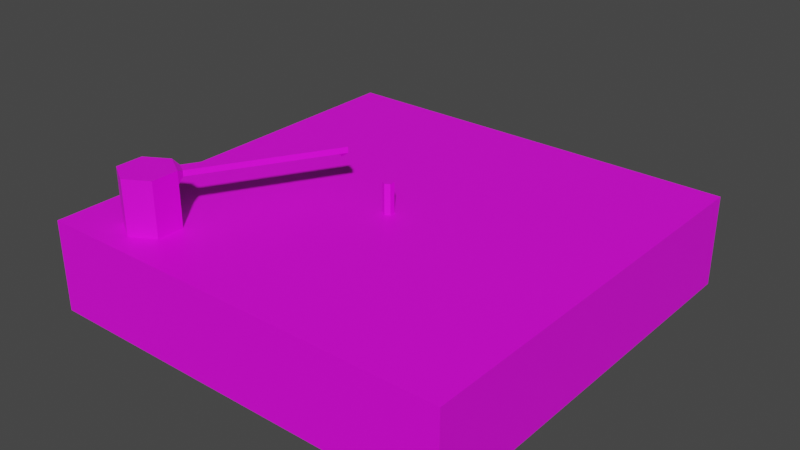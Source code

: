 # Source: radio_base.blend  (saved by Blender 2.83.19; exported with 4.5.12 LTS)
import bpy
from mathutils import Matrix  # noqa: F401  (used for matrix-valued properties, if any)

bpy.ops.wm.read_factory_settings(use_empty=True)
scene = bpy.context.scene
scene.name = 'Scene'

# ---- collections
col_collection = bpy.data.collections.new('Collection'); scene.collection.children.link(col_collection)

# ---- images (referenced by path relative to the original .blend; pixels are not part of the script)
import os
ASSET_DIR = os.environ.get("B2B_ASSET_DIR", "")  # directory of the original .blend (textures are referenced by path, not embedded)
HERE = os.path.dirname(os.path.abspath(__file__))  # packed textures are extracted next to this script under _unpacked/

def load_image(name, relpath, width, height, colorspace="sRGB"):
    """Load a texture the original file referenced (path relative to the .blend, or extracted next to this script)."""
    p = next((c for c in (os.path.join(HERE, relpath), os.path.join(ASSET_DIR, relpath)) if relpath and os.path.exists(c)), "")
    if p:
        img = bpy.data.images.load(p, check_existing=True)
        img.name = name
    else:  # same state as the original file: an image datablock whose file is absent (Cycles renders it pink)
        img = bpy.data.images.new(name, width, height)
        img.source = "FILE"
        img.filepath = "//" + (relpath or name)
    img.colorspace_settings.name = colorspace
    return img
img_radio_jpg = load_image('radio.jpg', 'radio.jpg', 1024, 1024, 'sRGB')

# ---- materials (node trees are filled in below, after node groups)
mat_material_001 = bpy.data.materials.new('Material.001')
mat_material_001.use_transparent_shadow = False

# ---- material node trees
mat_material_001.use_nodes = True; mat_material_001.node_tree.nodes.clear()
_N = mat_material_001.node_tree.nodes; _L = mat_material_001.node_tree.links
n0 = _N.new('ShaderNodeBsdfPrincipled'); n0.name = 'Principled BSDF'; n0.location = (10, 300)
n0.distribution = 'GGX'
n0.subsurface_method = 'BURLEY'
n0.inputs[3].default_value = 1.45
n0.inputs[27].default_value = (0.0, 0.0, 0.0, 1.0)
n0.inputs[28].default_value = 1.0
n1 = _N.new('ShaderNodeOutputMaterial'); n1.name = 'Material Output'; n1.location = (300, 300)
n2 = _N.new('ShaderNodeTexImage'); n2.name = 'Image Texture'; n2.location = (-427, 185)
n2.image = img_radio_jpg
n2.interpolation = 'Closest'
_L.new(n0.outputs[0], n1.inputs[0])
_L.new(n2.outputs[0], n0.inputs[0])
n1.is_active_output = True

# ---- world
world_world = bpy.data.worlds.new('World'); scene.world = world_world
world_world.use_nodes = True; world_world.node_tree.nodes.clear()
_N = world_world.node_tree.nodes; _L = world_world.node_tree.links
n0 = _N.new('ShaderNodeOutputWorld'); n0.name = 'World Output'; n0.location = (300, 300)
n1 = _N.new('ShaderNodeBackground'); n1.name = 'Background'; n1.location = (10, 300)
n1.inputs[0].default_value = (0.05088, 0.05088, 0.05088, 1.0)
_L.new(n1.outputs[0], n0.inputs[0])
n0.is_active_output = True
world_world.color = (0.05088, 0.05088, 0.05088)
world_world.use_sun_shadow = False
world_world.sun_shadow_jitter_overblur = 0.0

# ---- meshes
me_cube_001 = bpy.data.meshes.new('Cube.001')
me_cube_001.from_pydata([(-0.15, -0.15, -0.15), (-0.15, -0.15, 0.15), (-0.15, 0.1047, -0.15), (-0.15, 0.1047, 0.15), (0.15, -0.15, -0.15), (0.15, -0.15, 0.15), (0.15, 0.1047, -0.15), (0.15, 0.1047, 0.15), (0.004193, 0.1047, 0.01331), (0.005919, 0.1047, -0.02687), (0.01083, 0.1047, -0.06093), (0.01819, 0.1047, -0.08369), (0.03554, 0.1047, 0.1103), (0.02687, 0.1047, 0.1183), (0.01819, 0.1047, 0.1103), (0.01083, 0.1047, 0.08755), (0.005919, 0.1047, 0.05349), (0.03609, 0.1047, 0.1086), (0.01262, 0.1047, -0.06646), (0.05154, 0.1047, 0.01603), (0.06349, 0.1047, 0.03229), (0.1017, 0.1047, 0.08424), (0.0501, 0.1047, 0.04962), (0.04512, 0.1047, 0.08411), (0.03768, 0.1047, 0.1072), (0.09423, 0.1047, 0.1072), (0.08544, 0.1047, 0.1152), (0.07666, 0.1047, 0.1072), (0.06921, 0.1047, 0.08411), (0.06423, 0.1047, 0.04962), (0.005931, 0.1047, 0.008935), (0.007679, 0.1047, -0.03175), (0.02889, 0.1047, 0.1152), (0.0201, 0.1047, 0.1072), (0.01266, 0.1047, 0.08411), (0.007679, 0.1047, 0.04962), (0.0201, 0.1047, -0.08928), (0.02889, 0.1047, -0.09737), (0.03768, 0.1047, -0.08928), (0.04512, 0.1047, -0.06624), (0.0501, 0.1047, -0.03175), (0.05185, 0.1047, 0.008935), (0.06249, 0.1047, 0.008935), (0.06423, 0.1047, -0.03175), (0.06921, 0.1047, -0.06624), (0.07666, 0.1047, -0.08928), (0.08545, 0.1047, -0.09737), (0.09423, 0.1047, -0.08928), (0.1017, 0.1047, -0.06624), (0.1067, 0.1047, -0.03175), (0.1084, 0.1047, 0.008934), (0.1067, 0.1047, 0.04962), (0.01262, 0.1114, -0.06646), (0.01819, 0.1114, -0.08369), (0.02687, 0.1114, -0.09168), (0.03554, 0.1114, -0.08369), (0.0429, 0.1114, -0.06093), (0.04781, 0.1114, -0.02687), (0.04954, 0.1114, 0.01331), (0.04781, 0.1114, 0.05349), (0.0429, 0.1114, 0.08755), (0.03609, 0.1114, 0.1086), (0.05154, 0.1114, 0.01603), (0.06349, 0.1114, 0.03229), (0.1017, 0.1114, 0.08424), (0.0501, 0.1114, 0.04962), (0.04512, 0.1114, 0.08411), (0.03768, 0.1114, 0.1072), (0.09423, 0.1114, 0.1072), (0.08544, 0.1114, 0.1152), (0.07666, 0.1114, 0.1072), (0.06921, 0.1114, 0.08411), (0.06423, 0.1114, 0.04962), (0.005931, 0.1114, 0.008935), (0.007679, 0.1114, -0.03175), (0.02889, 0.1114, 0.1152), (0.0201, 0.1114, 0.1072), (0.01266, 0.1114, 0.08411), (0.007679, 0.1114, 0.04962), (0.0201, 0.1114, -0.08928), (0.02889, 0.1114, -0.09737), (0.03768, 0.1114, -0.08928), (0.04512, 0.1114, -0.06624), (0.0501, 0.1114, -0.03175), (0.05185, 0.1114, 0.008935), (0.06249, 0.1114, 0.008935), (0.06423, 0.1114, -0.03175), (0.06921, 0.1114, -0.06624), (0.07666, 0.1114, -0.08928), (0.08545, 0.1114, -0.09737), (0.09423, 0.1114, -0.08928), (0.1017, 0.1114, -0.06624), (0.1067, 0.1114, -0.03175), (0.1084, 0.1114, 0.008934), (0.1067, 0.1114, 0.04962), (-1.033e-08, -0.02911, 0.1956), (-0.09923, -0.1042, 0.1477), (-0.09923, -0.1042, 0.3264), (-0.08252, -0.1126, 0.1477), (-0.08252, -0.1126, 0.3264), (-0.08252, -0.1293, 0.1477), (-0.08252, -0.1293, 0.3264), (-0.09923, -0.1377, 0.1477), (-0.09923, -0.1377, 0.3264), (-0.1159, -0.1293, 0.1477), (-0.1159, -0.1293, 0.3264), (-0.1159, -0.1126, 0.1477), (-0.1159, -0.1126, 0.3264), (-0.09923, -0.1042, 0.2846), (-0.08252, -0.1126, 0.2846), (-0.08252, -0.1293, 0.2846), (-0.09923, -0.1377, 0.2846), (-0.1159, -0.1293, 0.2846), (-0.1159, -0.1126, 0.2846), (-0.08514, -0.1074, 0.315), (-0.09275, -0.1036, 0.315), (-0.09275, -0.1036, 0.296), (-0.08514, -0.1074, 0.296), (-0.08514, -0.1074, 0.315), (-0.09275, -0.1036, 0.315), (-0.09275, -0.1036, 0.296), (-0.08514, -0.1074, 0.296), (-0.03303, -0.02919, 0.315), (-0.04063, -0.02538, 0.315), (-0.04063, -0.02538, 0.296), (-0.03303, -0.02919, 0.296), (-0.03601, -0.03367, 0.315), (-0.04362, -0.02986, 0.315), (-0.04362, -0.02986, 0.296), (-0.03601, -0.03367, 0.296), (-0.03832, -0.02952, 0.2781), (-0.03832, -0.02952, 0.2781), (-0.03832, -0.02952, 0.2781), (-0.03832, -0.02952, 0.2781), (0.0, -0.01239, 0.0), (-0.007386, -0.01366, 0.0), (-0.01365, -0.01728, 0.0), (-0.01783, -0.02271, 0.0), (-0.0193, -0.02911, 0.0), (-0.01783, -0.03551, 0.0), (-0.01365, -0.04094, 0.0), (-0.007386, -0.04457, 0.0), (0.0, -0.04584, 0.0), (0.007386, -0.04457, 0.0), (0.01365, -0.04094, 0.0), (0.01783, -0.03551, 0.0), (0.0193, -0.02911, 0.0), (0.01783, -0.02271, 0.0), (0.01365, -0.01728, 0.0), (0.007386, -0.01366, 0.0), (0.0, -0.02577, 0.06924), (0.0, -0.02577, 0.248), (0.003343, -0.02744, 0.06924), (0.003343, -0.02744, 0.248), (0.003343, -0.03079, 0.06924), (0.003343, -0.03079, 0.248), (-3.375e-10, -0.03246, 0.06924), (-3.375e-10, -0.03246, 0.248), (-0.003343, -0.03079, 0.06924), (-0.003343, -0.03079, 0.248), (-0.003343, -0.02744, 0.06924), (-0.003343, -0.02744, 0.248)], [(135, 134), (136, 135), (137, 136), (138, 137), (139, 138), (140, 139), (141, 140), (142, 141), (143, 142), (144, 143), (145, 144), (146, 145), (147, 146), (148, 147), (149, 148), (134, 149)], [(0, 1, 3, 2), (2, 3, 8, 9, 10, 18, 11, 36, 37, 38, 39, 40, 41, 19, 20, 42, 43, 44, 45, 46, 47, 48, 49, 50, 51, 21, 7, 6), (6, 7, 5, 4), (4, 5, 1, 0), (2, 6, 4, 0), (7, 3, 1, 5), (7, 21, 25, 26, 27, 28, 29, 20, 19, 22, 23, 24, 17, 12, 13, 14, 15, 16, 8, 3), (16, 15, 14, 13, 12, 17, 32, 33, 34, 35, 30, 31, 18, 10, 9, 8), (17, 24, 67, 61), (30, 35, 78, 73), (48, 47, 90, 91), (24, 23, 66, 67), (35, 34, 77, 78), (61, 67, 66, 65, 62, 58, 59, 60), (63, 72, 71, 70, 69, 68, 64), (52, 74, 73, 78, 77, 76, 75, 61, 60, 59, 58, 57, 56, 55, 54, 53), (64, 94, 93, 92, 91, 90, 89, 88, 87, 86, 85, 63), (62, 84, 83, 82, 81, 80, 79, 53, 54, 55, 56, 57, 58), (49, 48, 91, 92), (36, 11, 53, 79), (25, 21, 64, 68), (50, 49, 92, 93), (37, 36, 79, 80), (26, 25, 68, 69), (51, 50, 93, 94), (38, 37, 80, 81), (11, 18, 52, 53), (27, 26, 69, 70), (21, 51, 94, 64), (39, 38, 81, 82), (28, 27, 70, 71), (42, 20, 63, 85), (40, 39, 82, 83), (29, 28, 71, 72), (41, 40, 83, 84), (20, 29, 72, 63), (19, 41, 84, 62), (31, 30, 73, 74), (43, 42, 85, 86), (18, 31, 74, 52), (44, 43, 86, 87), (32, 17, 61, 75), (45, 44, 87, 88), (33, 32, 75, 76), (22, 19, 62, 65), (46, 45, 88, 89), (34, 33, 76, 77), (23, 22, 65, 66), (47, 46, 89, 90), (97, 99, 114, 115), (109, 99, 101, 110), (110, 101, 103, 111), (111, 103, 105, 112), (99, 97, 107, 105, 103, 101), (112, 105, 107, 113), (113, 107, 97, 108), (96, 98, 100, 102, 104, 106), (106, 113, 108, 96), (104, 112, 113, 106), (102, 111, 112, 104), (100, 110, 111, 102), (98, 109, 110, 100), (96, 108, 109, 98), (114, 117, 121, 118), (99, 109, 117, 114), (108, 97, 115, 116), (109, 108, 116, 117), (127, 126, 122, 123), (115, 114, 118, 119), (117, 116, 120, 121), (116, 115, 119, 120), (124, 123, 122, 125), (124, 125, 131, 130), (128, 127, 123, 124), (126, 129, 125, 122), (118, 121, 129, 126), (120, 119, 127, 128), (121, 120, 128, 129), (119, 118, 126, 127), (133, 132, 130, 131), (129, 128, 132, 133), (128, 124, 130, 132), (125, 129, 133, 131), (150, 151, 153, 152), (152, 153, 155, 154), (154, 155, 157, 156), (156, 157, 159, 158), (153, 151, 161, 159, 157, 155), (158, 159, 161, 160), (160, 161, 151, 150), (150, 152, 154, 156, 158, 160)])
_uv = me_cube_001.uv_layers.new(name='UVMap')
_uv.uv.foreach_set('vector', [0.003461, 0.2886, 0.003461, 0.4295, 0.4725, 0.4295, 0.4725, 0.2886, 0.006365, 0.2805, 0.006365, 0.423, 0.194, 0.423, 0.1972, 0.423, 0.2063, 0.423, 0.2096, 0.423, 0.2199, 0.423, 0.2234, 0.423, 0.2397, 0.423, 0.2559, 0.423, 0.2697, 0.423, 0.2789, 0.423, 0.2821, 0.423, 0.2816, 0.423, 0.3037, 0.423, 0.3018, 0.423, 0.305, 0.423, 0.3142, 0.423, 0.328, 0.423, 0.3443, 0.423, 0.3605, 0.423, 0.3743, 0.423, 0.3835, 0.423, 0.3867, 0.423, 0.3835, 0.423, 0.3743, 0.423, 0.4636, 0.423, 0.4636, 0.2805, 0.4696, 0.424, 0.4696, 0.2917, 0.006404, 0.2917, 0.006404, 0.424, 0.4654, 0.4265, 0.4654, 0.2846, 0.03363, 0.2846, 0.03363, 0.4265, 0.3271, 0.2561, 0.1329, 0.2561, 0.1329, 0.4465, 0.3271, 0.4465, 0.3349, 0.4557, 0.1334, 0.4557, 0.1334, 0.2584, 0.3349, 0.2584, 0.4761, 0.3093, 0.3568, 0.4043, 0.343, 0.4043, 0.3268, 0.4043, 0.3105, 0.4043, 0.2967, 0.4043, 0.2875, 0.4043, 0.2862, 0.4043, 0.2641, 0.4043, 0.2614, 0.4043, 0.2522, 0.4043, 0.2384, 0.4043, 0.2355, 0.4043, 0.2345, 0.4043, 0.2184, 0.4043, 0.2024, 0.4043, 0.1888, 0.4043, 0.1797, 0.4043, 0.1765, 0.4043, 0.02012, 0.3093, 0.5109, 0.7855, 0.52, 0.7855, 0.5336, 0.7855, 0.5497, 0.7855, 0.5657, 0.7855, 0.5667, 0.7855, 0.5534, 0.7855, 0.5372, 0.7855, 0.5234, 0.7855, 0.5142, 0.7855, 0.511, 0.7855, 0.5142, 0.7855, 0.5233, 0.7855, 0.52, 0.7855, 0.5109, 0.7855, 0.5078, 0.7855, 0.6342, 0.6566, 0.6371, 0.6566, 0.6371, 0.6708, 0.6342, 0.6708, 0.5784, 0.6566, 0.5817, 0.6566, 0.5817, 0.6708, 0.5784, 0.6708, 0.7555, 0.6566, 0.7417, 0.6566, 0.7417, 0.6708, 0.7555, 0.6708, 0.6371, 0.6566, 0.6509, 0.6566, 0.6509, 0.6708, 0.6371, 0.6708, 0.5817, 0.6566, 0.5909, 0.6566, 0.5909, 0.6708, 0.5817, 0.6708, 0.6342, 0.6708, 0.6371, 0.6708, 0.6509, 0.6708, 0.6601, 0.6708, 0.6628, 0.6708, 0.6591, 0.6708, 0.6559, 0.6708, 0.6468, 0.6708, 0.8022, 0.7279, 0.7922, 0.7341, 0.7731, 0.7472, 0.7807, 0.7492, 0.7939, 0.7467, 0.804, 0.7341, 0.8073, 0.7239, 0.5422, 0.7386, 0.5384, 0.7332, 0.5361, 0.7277, 0.536, 0.7197, 0.5379, 0.7157, 0.5451, 0.7055, 0.5579, 0.7002, 0.577, 0.7055, 0.5798, 0.7085, 0.5842, 0.7179, 0.5849, 0.7241, 0.5845, 0.7319, 0.5798, 0.7394, 0.5735, 0.7447, 0.5598, 0.7471, 0.5514, 0.746, 0.7958, 0.7278, 0.8016, 0.7255, 0.8046, 0.7235, 0.8016, 0.7168, 0.7936, 0.7054, 0.7879, 0.7036, 0.772, 0.7037, 0.7628, 0.7131, 0.7584, 0.7265, 0.7609, 0.736, 0.7693, 0.7415, 0.7806, 0.7358, 0.6628, 0.6708, 0.6633, 0.6708, 0.6601, 0.6708, 0.6509, 0.6708, 0.6371, 0.6708, 0.6209, 0.6708, 0.6046, 0.6708, 0.6011, 0.6708, 0.6171, 0.6708, 0.6332, 0.6708, 0.6468, 0.6708, 0.6559, 0.6708, 0.6591, 0.6708, 0.7647, 0.6566, 0.7555, 0.6566, 0.7555, 0.6708, 0.7647, 0.6708, 0.6046, 0.6566, 0.6011, 0.6566, 0.6011, 0.6708, 0.6046, 0.6708, 0.7417, 0.6566, 0.7555, 0.6566, 0.7555, 0.6708, 0.7417, 0.6708, 0.7679, 0.6566, 0.7647, 0.6566, 0.7647, 0.6708, 0.7679, 0.6708, 0.6209, 0.6566, 0.6046, 0.6566, 0.6046, 0.6708, 0.6209, 0.6708, 0.7255, 0.6566, 0.7417, 0.6566, 0.7417, 0.6708, 0.7255, 0.6708, 0.7647, 0.6566, 0.7679, 0.6566, 0.7679, 0.6708, 0.7647, 0.6708, 0.6371, 0.6566, 0.6209, 0.6566, 0.6209, 0.6708, 0.6371, 0.6708, 0.6011, 0.6566, 0.5908, 0.6566, 0.5908, 0.6708, 0.6011, 0.6708, 0.7092, 0.6566, 0.7255, 0.6566, 0.7255, 0.6708, 0.7092, 0.6708, 0.7555, 0.6566, 0.7647, 0.6566, 0.7647, 0.6708, 0.7555, 0.6708, 0.6509, 0.6566, 0.6371, 0.6566, 0.6371, 0.6708, 0.6509, 0.6708, 0.6955, 0.6566, 0.7092, 0.6566, 0.7092, 0.6708, 0.6955, 0.6708, 0.683, 0.6566, 0.6849, 0.6566, 0.6849, 0.6708, 0.683, 0.6708, 0.6601, 0.6566, 0.6509, 0.6566, 0.6509, 0.6708, 0.6601, 0.6708, 0.6862, 0.6566, 0.6955, 0.6566, 0.6955, 0.6708, 0.6862, 0.6708, 0.6633, 0.6566, 0.6601, 0.6566, 0.6601, 0.6708, 0.6633, 0.6708, 0.6849, 0.6566, 0.6862, 0.6566, 0.6862, 0.6708, 0.6849, 0.6708, 0.6628, 0.6566, 0.6633, 0.6566, 0.6633, 0.6708, 0.6628, 0.6708, 0.5817, 0.6566, 0.5784, 0.6566, 0.5784, 0.6708, 0.5817, 0.6708, 0.6862, 0.6566, 0.683, 0.6566, 0.683, 0.6708, 0.6862, 0.6708, 0.5908, 0.6566, 0.5817, 0.6566, 0.5817, 0.6708, 0.5908, 0.6708, 0.6955, 0.6566, 0.6862, 0.6566, 0.6862, 0.6708, 0.6955, 0.6708, 0.6209, 0.6566, 0.6342, 0.6566, 0.6342, 0.6708, 0.6209, 0.6708, 0.7092, 0.6566, 0.6955, 0.6566, 0.6955, 0.6708, 0.7092, 0.6708, 0.6046, 0.6566, 0.6209, 0.6566, 0.6209, 0.6708, 0.6046, 0.6708, 0.6601, 0.6566, 0.6628, 0.6566, 0.6628, 0.6708, 0.6601, 0.6708, 0.7255, 0.6566, 0.7092, 0.6566, 0.7092, 0.6708, 0.7255, 0.6708, 0.5909, 0.6566, 0.6046, 0.6566, 0.6046, 0.6708, 0.5909, 0.6708, 0.6509, 0.6566, 0.6601, 0.6566, 0.6601, 0.6708, 0.6509, 0.6708, 0.7417, 0.6566, 0.7255, 0.6566, 0.7255, 0.6708, 0.7417, 0.6708, 0.5034, 0.7595, 0.5178, 0.7555, 0.5147, 0.7595, 0.5081, 0.7613, 0.5178, 0.7555, 0.5178, 0.7555, 0.5215, 0.7412, 0.5215, 0.7412, 0.5215, 0.7412, 0.5215, 0.7412, 0.5109, 0.7307, 0.5109, 0.7307, 0.5109, 0.7307, 0.5109, 0.7307, 0.4966, 0.7347, 0.4966, 0.7347, 0.5178, 0.7555, 0.5034, 0.7595, 0.4928, 0.7491, 0.4966, 0.7347, 0.5109, 0.7307, 0.5215, 0.7412, 0.4966, 0.7347, 0.4966, 0.7347, 0.4928, 0.7491, 0.4928, 0.7491, 0.4928, 0.7491, 0.4928, 0.7491, 0.5034, 0.7595, 0.5034, 0.7595, 0.3165, 0.3397, 0.3474, 0.3219, 0.3474, 0.2862, 0.3165, 0.2683, 0.2856, 0.2862, 0.2856, 0.3219, 0.4932, 0.8206, 0.4932, 0.8206, 0.5241, 0.8384, 0.5241, 0.8384, 0.4932, 0.7849, 0.4932, 0.7849, 0.4932, 0.8206, 0.4932, 0.8206, 0.5241, 0.767, 0.5241, 0.767, 0.4932, 0.7849, 0.4932, 0.7849, 0.555, 0.7849, 0.555, 0.7849, 0.5241, 0.767, 0.5241, 0.767, 0.555, 0.8206, 0.555, 0.8206, 0.555, 0.7849, 0.555, 0.7849, 0.5241, 0.8384, 0.5241, 0.8384, 0.555, 0.8206, 0.555, 0.8206, 0.5147, 0.7595, 0.5147, 0.7595, 0.5147, 0.7595, 0.5147, 0.7595, 0.5178, 0.7555, 0.5178, 0.7555, 0.5147, 0.7595, 0.5147, 0.7595, 0.5034, 0.7595, 0.5034, 0.7595, 0.5081, 0.7613, 0.5081, 0.7613, 0.5178, 0.7555, 0.5034, 0.7595, 0.5081, 0.7613, 0.5147, 0.7595, 0.5284, 0.8342, 0.5349, 0.8324, 0.5361, 0.8368, 0.5296, 0.8387, 0.5081, 0.7613, 0.5147, 0.7595, 0.5147, 0.7595, 0.5081, 0.7613, 0.5147, 0.7595, 0.5081, 0.7613, 0.5081, 0.7613, 0.5147, 0.7595, 0.5081, 0.7613, 0.5081, 0.7613, 0.5081, 0.7613, 0.5081, 0.7613, 0.5296, 0.8387, 0.5296, 0.8387, 0.5361, 0.8368, 0.5361, 0.8368, 0.5296, 0.8387, 0.5361, 0.8368, 0.5323, 0.8355, 0.5323, 0.8355, 0.5284, 0.8342, 0.5284, 0.8342, 0.5296, 0.8387, 0.5296, 0.8387, 0.5349, 0.8324, 0.5349, 0.8324, 0.5361, 0.8368, 0.5361, 0.8368, 0.5147, 0.7595, 0.5147, 0.7595, 0.5349, 0.8324, 0.5349, 0.8324, 0.5081, 0.7613, 0.5081, 0.7613, 0.5284, 0.8342, 0.5284, 0.8342, 0.5147, 0.7595, 0.5081, 0.7613, 0.5284, 0.8342, 0.5349, 0.8324, 0.5081, 0.7613, 0.5147, 0.7595, 0.5349, 0.8324, 0.5284, 0.8342, 0.5323, 0.8355, 0.5323, 0.8355, 0.5323, 0.8355, 0.5323, 0.8355, 0.5349, 0.8324, 0.5284, 0.8342, 0.5323, 0.8355, 0.5323, 0.8355, 0.5284, 0.8342, 0.5296, 0.8387, 0.5323, 0.8355, 0.5323, 0.8355, 0.5361, 0.8368, 0.5349, 0.8324, 0.5323, 0.8355, 0.5323, 0.8355, 0.5, 0.5071, 0.5, 0.5071, 0.5062, 0.5036, 0.5062, 0.5036, 0.5062, 0.5036, 0.5062, 0.5036, 0.5062, 0.4964, 0.5062, 0.4964, 0.5062, 0.4964, 0.5062, 0.4964, 0.5, 0.4929, 0.5, 0.4929, 0.5, 0.4929, 0.5, 0.4929, 0.4938, 0.4964, 0.4938, 0.4964, 0.5062, 0.5036, 0.5, 0.5071, 0.4938, 0.5036, 0.4938, 0.4964, 0.5, 0.4929, 0.5062, 0.4964, 0.4938, 0.4964, 0.4938, 0.4964, 0.4938, 0.5036, 0.4938, 0.5036, 0.4938, 0.5036, 0.4938, 0.5036, 0.5, 0.5071, 0.5, 0.5071, 0.5, 0.5071, 0.5062, 0.5036, 0.5062, 0.4964, 0.5, 0.4929, 0.4938, 0.4964, 0.4938, 0.5036])
me_cube_001.materials.append(mat_material_001)
me_cube_001.use_remesh_fix_poles = True
me_cube_001.use_remesh_preserve_attributes = False
me_cube_001.use_mirror_vertex_groups = False
me_cube_001.update()

# ---- objects
ob_cube = bpy.data.objects.new('Cube', me_cube_001)

# ---- transforms, parenting, visibility, modifiers, constraints
ob_cube.location = (0.0, 0.08702, 0.0)
ob_cube.scale = (2.591, 2.989, 0.5595)
ob_cube.lineart.crease_threshold = 0.0

# ---- collection membership
col_collection.objects.link(ob_cube)

# ---- scene / render settings (as saved in the file)
scene.frame_start = 1; scene.frame_end = 250; scene.frame_set(1)
scene.render.engine = 'BLENDER_EEVEE_NEXT'
scene.cycles.use_denoising = False
scene.cycles.samples = 128
scene.cycles.sampling_pattern = 'TABULATED_SOBOL'
scene.cycles.use_adaptive_sampling = False
scene.cycles.use_light_tree = False
scene.view_settings.view_transform = 'Filmic'
bpy.context.view_layer.update()

# ---- added for rendering (the .blend has no active camera and no usable light): camera, sun
cam_auto = bpy.data.cameras.new('AutoCamera')
cam_auto.lens = 50.0
cam_auto.sensor_width = 36.0
cam_auto.clip_end = 1000.0
ob_auto_camera = bpy.data.objects.new('AutoCamera', cam_auto)
scene.collection.objects.link(ob_auto_camera)
ob_auto_camera.location = (1.04905, -1.22952, 0.88859)
ob_auto_camera.rotation_euler = (1.09748, -7.21219e-08, 0.694738)
scene.camera = ob_auto_camera
light_auto_sun = bpy.data.lights.new('AutoSun', 'SUN')
light_auto_sun.energy = 3.0
light_auto_sun.angle = 0.0523599
ob_auto_sun = bpy.data.objects.new('AutoSun', light_auto_sun)
scene.collection.objects.link(ob_auto_sun)
ob_auto_sun.rotation_euler = (0.872665, 0.174533, 0.523599)
bpy.context.view_layer.update()
